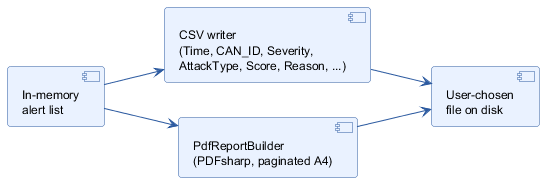

The diagram above was rendered by PlantUML. Its source (embedded in the PNG):
@startuml
skinparam backgroundColor white
skinparam defaultFontName Helvetica
skinparam defaultFontSize 12
skinparam shadowing false
skinparam roundcorner 6
skinparam component {
  BackgroundColor #EAF2FF
  BorderColor #2C5AA0
  ArrowColor #2C5AA0
}
left to right direction

component "In-memory\nalert list" as Alerts
component "CSV writer\n(Time, CAN_ID, Severity,\nAttackType, Score, Reason, ...)" as CSV
component "PdfReportBuilder\n(PDFsharp, paginated A4)" as PDF
component "User-chosen\nfile on disk" as File

Alerts --> CSV
Alerts --> PDF
CSV --> File
PDF --> File
@enduml